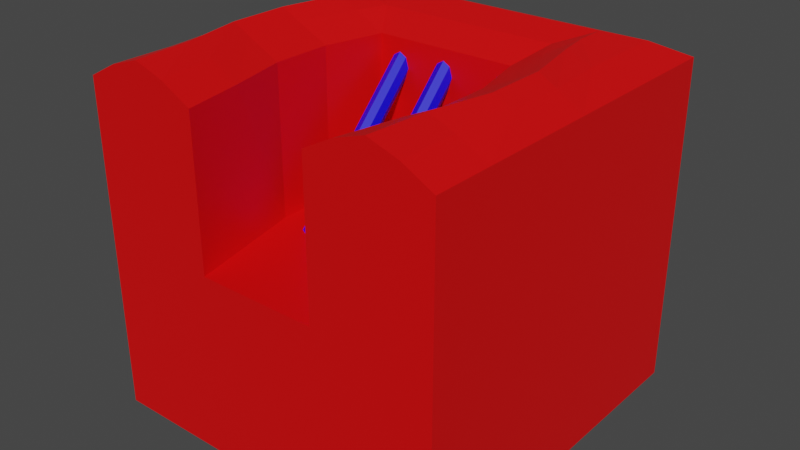 # Source: channelDrain.blend  (saved by Blender 3.4.6; exported with 4.5.12 LTS)
import bpy
from mathutils import Matrix  # noqa: F401  (used for matrix-valued properties, if any)

bpy.ops.wm.read_factory_settings(use_empty=True)
scene = bpy.context.scene
scene.name = 'Scene'

# ---- collections
col_collection = bpy.data.collections.new('Collection'); scene.collection.children.link(col_collection)

# ---- materials (node trees are filled in below, after node groups)
mat_material = bpy.data.materials.new('Material')
mat_material.alpha_threshold = 0.0
mat_material.use_transparent_shadow = False
mat_material.roughness = 0.5
mat_material.line_color = (0.0, 0.0, 0.0, 1.0)
mat_material_001 = bpy.data.materials.new('Material.001')
mat_material_001.use_transparent_shadow = False

# ---- material node trees
mat_material.use_nodes = True; mat_material.node_tree.nodes.clear()
_N = mat_material.node_tree.nodes; _L = mat_material.node_tree.links
n0 = _N.new('ShaderNodeOutputMaterial'); n0.name = 'Material Output'; n0.location = (300, 300)
n1 = _N.new('ShaderNodeBsdfPrincipled'); n1.name = 'Principled BSDF'; n1.location = (10, 300)
n1.distribution = 'GGX'
n1.subsurface_method = 'RANDOM_WALK_SKIN'
n1.inputs[0].default_value = (0.8, 0.0, 0.0007789, 1.0)
n1.inputs[3].default_value = 1.45
n1.inputs[27].default_value = (0.0, 0.0, 0.0, 1.0)
n1.inputs[28].default_value = 1.0
_L.new(n1.outputs[0], n0.inputs[0])
n0.is_active_output = True
mat_material_001.use_nodes = True; mat_material_001.node_tree.nodes.clear()
_N = mat_material_001.node_tree.nodes; _L = mat_material_001.node_tree.links
n0 = _N.new('ShaderNodeBsdfPrincipled'); n0.name = 'Principled BSDF'; n0.location = (10, 300)
n0.distribution = 'GGX'
n0.subsurface_method = 'RANDOM_WALK_SKIN'
n0.inputs[0].default_value = (0.002129, 0.0, 0.8, 1.0)
n0.inputs[3].default_value = 1.45
n0.inputs[27].default_value = (0.0, 0.0, 0.0, 1.0)
n0.inputs[28].default_value = 1.0
n1 = _N.new('ShaderNodeOutputMaterial'); n1.name = 'Material Output'; n1.location = (300, 300)
_L.new(n0.outputs[0], n1.inputs[0])
n1.is_active_output = True

# ---- world
world_world = bpy.data.worlds.new('World'); scene.world = world_world
world_world.use_nodes = True; world_world.node_tree.nodes.clear()
_N = world_world.node_tree.nodes; _L = world_world.node_tree.links
n0 = _N.new('ShaderNodeOutputWorld'); n0.name = 'World Output'; n0.location = (300, 300)
n1 = _N.new('ShaderNodeBackground'); n1.name = 'Background'; n1.location = (10, 300)
n1.inputs[0].default_value = (0.05088, 0.05088, 0.05088, 1.0)
_L.new(n1.outputs[0], n0.inputs[0])
n0.is_active_output = True
world_world.color = (0.05088, 0.05088, 0.05088)
world_world.use_sun_shadow = False
world_world.sun_shadow_jitter_overblur = 0.0

# ---- meshes
me_cube = bpy.data.meshes.new('Cube')
me_cube.from_pydata([(1.0, 1.0, 0.5), (1.0, 1.0, -0.5), (1.0, -1.0, 0.5), (1.0, -1.0, -0.5), (-1.0, 1.0, 0.5), (-1.0, 1.0, -0.5), (-1.0, -1.0, 0.5), (-1.0, -1.0, -0.5), (0.3333, 1.0, -0.5), (-0.3333, 1.0, -0.5), (0.3333, -1.0, 0.5), (-0.3333, -1.0, 0.5), (-0.3333, -1.0, -0.5), (0.3333, -1.0, -0.5), (-0.3333, 1.0, 0.5), (0.3333, 1.0, 0.5), (-1.0, 0.3333, -0.5), (-1.0, -0.3333, -0.5), (1.0, 0.3333, 0.5), (1.0, -0.3333, 0.5), (-1.0, -0.3333, 0.5), (-1.0, 0.3333, 0.5), (1.0, -0.3333, -0.5), (1.0, 0.3333, -0.5), (-0.3333, 0.3333, -0.5), (-0.3333, -0.3333, -0.5), (0.3333, 0.3333, -0.5), (0.3333, -0.3333, -0.5), (0.4782, -0.3333, 0.5), (-0.4782, -0.3333, 0.5), (-1.0, -0.3333, 1.321), (1.0, 0.3333, 1.321), (-0.3978, 0.3333, 1.321), (-0.4782, -0.3333, 1.321), (-0.3333, 1.0, 1.321), (0.3333, -1.0, 1.321), (1.0, 1.0, 1.321), (0.3333, 1.0, 1.321), (-1.0, 1.0, 1.321), (-1.0, 0.3333, 1.321), (1.0, -1.0, 1.321), (1.0, -0.3333, 1.321), (-1.0, -1.0, 1.321), (-0.3333, -1.0, 1.321), (0.3978, 0.3333, 0.5), (-0.3978, 0.3333, 0.5), (0.3978, 0.3333, 1.321), (0.4782, -0.3333, 1.321), (-0.6667, -1.0, 1.465), (0.6667, -1.0, 1.465), (0.7637, -0.3333, 1.465), (-0.3333, 0.6667, 1.465), (-0.693, 0.3333, 1.465), (0.693, 0.3333, 1.465), (-0.7637, -0.3333, 1.465), (0.3333, 0.6667, 1.465), (-0.6667, 0.6667, 1.465), (0.6667, 0.6667, 1.465), (-0.8333, -1.0, 1.41), (0.0, 1.0, 1.321), (0.5, -1.0, 1.41), (0.6596, -0.3333, 1.41), (-0.3333, 0.8333, 1.41), (0.0, 0.3333, 1.321), (1.0, 0.0, 1.321), (-0.8335, 0.3333, 1.41), (-1.0, 0.0, 1.321), (1.0, 0.6667, 1.321), (0.6667, 1.0, 1.321), (-0.6667, 1.0, 1.321), (0.4782, 0.0, 1.321), (0.5659, 0.3333, 1.41), (-0.3978, -0.6667, 1.321), (-1.0, 0.6667, 1.321), (0.3978, -0.6667, 1.321), (-0.8608, -0.3333, 1.41), (0.3333, 0.8333, 1.41), (-1.0, -0.6667, 1.321), (-0.4782, 0.0, 1.321), (1.0, -0.6667, 1.321), (-0.8333, 0.8333, 1.41), (0.8333, 0.8333, 1.41), (-0.5, -1.0, 1.41), (0.8333, -1.0, 1.41), (0.8608, -0.3333, 1.41), (-0.3443, 0.5, 1.41), (-0.5659, 0.3333, 1.41), (0.8335, 0.3333, 1.41), (-0.6596, -0.3333, 1.41), (0.3443, 0.5, 1.41), (-0.5096, 0.5, 1.41), (0.5096, 0.5, 1.41), (0.5, 0.6667, 1.465), (-0.5, 0.6667, 1.465), (0.0, 0.6667, 1.465), (-0.693, -0.6667, 1.465), (-0.6667, 0.5, 1.465), (0.7637, 0.0, 1.465), (0.693, -0.6667, 1.465), (0.6667, 0.5, 1.465), (-0.7637, 0.0, 1.465), (-0.6596, 0.0, 1.41), (0.8333, 0.5833, 1.41), (0.8335, -0.6667, 1.41), (0.8608, 0.0, 1.41), (-0.5659, -0.6667, 1.41), (0.0, 0.5, 1.41), (-0.5833, 0.8333, 1.41), (0.5833, 0.8333, 1.41), (0.0, 0.8333, 1.41), (-0.8335, -0.6667, 1.41), (-0.8333, 0.5833, 1.41), (0.6596, 0.0, 1.41), (0.5659, -0.6667, 1.41), (-0.8608, 0.0, 1.41), (-0.4782, 0.0, 0.5), (0.4782, 0.0, 0.5), (-7.859e-09, -0.5564, 0.3467), (-7.859e-09, 0.4362, 1.365), (-0.03874, -0.5449, 0.3355), (-0.03874, 0.4477, 1.354), (-0.05479, -0.5172, 0.3085), (-0.05479, 0.4754, 1.327), (-0.03874, -0.4894, 0.2814), (-0.03874, 0.5032, 1.3), (-7.859e-09, -0.4779, 0.2702), (-7.859e-09, 0.5147, 1.289), (0.03874, -0.4894, 0.2814), (0.03874, 0.5032, 1.3), (0.05479, -0.5172, 0.3085), (0.05479, 0.4754, 1.327), (0.03874, -0.5449, 0.3355), (0.03874, 0.4477, 1.354), (-0.2773, -0.545, 0.3467), (-0.2773, 0.4476, 1.365), (-0.316, -0.5335, 0.3355), (-0.316, 0.4591, 1.354), (-0.332, -0.5058, 0.3085), (-0.332, 0.4868, 1.327), (-0.316, -0.478, 0.2814), (-0.316, 0.5146, 1.3), (-0.2773, -0.4665, 0.2702), (-0.2773, 0.5261, 1.289), (-0.2385, -0.478, 0.2814), (-0.2385, 0.5146, 1.3), (-0.2225, -0.5058, 0.3085), (-0.2225, 0.4868, 1.327), (-0.2385, -0.5335, 0.3355), (-0.2385, 0.4591, 1.354), (0.2266, -0.5642, 0.3467), (0.3416, 0.4217, 1.365), (0.1895, -0.5483, 0.3355), (0.3044, 0.4376, 1.354), (0.1768, -0.5189, 0.3085), (0.2917, 0.4671, 1.327), (0.1959, -0.4932, 0.2814), (0.3108, 0.4928, 1.3), (0.2357, -0.4862, 0.2702), (0.3507, 0.4997, 1.289), (0.2729, -0.5021, 0.2814), (0.3878, 0.4838, 1.3), (0.2856, -0.5316, 0.3085), (0.4005, 0.4544, 1.327), (0.2665, -0.5573, 0.3355), (0.3814, 0.4287, 1.354), (0.3168, -0.3129, 0.6063), (0.3751, -0.06643, 0.8609), (0.3743, 0.18, 1.116), (0.3371, 0.196, 1.104), (0.3379, -0.05053, 0.8497), (0.2797, -0.297, 0.5951), (0.3244, 0.2254, 1.077), (0.3252, -0.02111, 0.8227), (0.2669, -0.2676, 0.568), (0.3436, 0.2511, 1.05), (0.3443, 0.004585, 0.7956), (0.2861, -0.2419, 0.541), (0.3834, 0.258, 1.039), (0.3842, 0.01151, 0.7844), (0.3259, -0.235, 0.5298), (0.4205, 0.2421, 1.05), (0.4213, -0.004386, 0.7956), (0.3631, -0.2509, 0.541), (0.4333, 0.2127, 1.077), (0.434, -0.0338, 0.8227), (0.3758, -0.2803, 0.568), (0.4141, 0.187, 1.104), (0.4149, -0.0595, 0.8497), (0.3566, -0.306, 0.5951)], [], [(15, 14, 34, 59, 37), (12, 11, 6, 7), (16, 21, 4, 5), (27, 22, 3, 13), (22, 19, 2, 3), (8, 15, 0, 1), (5, 4, 14, 9), (9, 14, 15, 8), (17, 25, 12, 7), (25, 27, 13, 12), (3, 2, 10, 13), (13, 10, 11, 12), (114, 65, 39, 66), (0, 15, 37, 68, 36), (21, 20, 30, 66, 39), (20, 6, 42, 77, 30), (116, 44, 45, 115), (29, 115, 78, 33), (9, 8, 26, 24), (24, 26, 27, 25), (5, 9, 24, 16), (16, 24, 25, 17), (1, 0, 18, 23), (23, 18, 19, 22), (8, 1, 23, 26), (26, 23, 22, 27), (7, 6, 20, 17), (17, 20, 21, 16), (53, 99, 71), (28, 10, 35, 74, 47), (11, 29, 33, 72, 43), (14, 4, 38, 69, 34), (45, 44, 46, 63, 32), (4, 21, 39, 73, 38), (19, 18, 31, 64, 41), (113, 61, 47, 74), (112, 71, 46, 70), (111, 73, 39, 65), (44, 116, 70, 46), (110, 75, 30, 77), (109, 59, 34, 62), (10, 28, 29, 11), (18, 0, 36, 67, 31), (6, 11, 43, 82, 48, 58, 42), (10, 2, 40, 83, 49, 60, 35), (2, 19, 41, 79, 40), (46, 91, 89), (56, 90, 93), (108, 68, 37, 76), (107, 93, 51, 62), (106, 94, 51, 85), (105, 88, 54, 95), (32, 90, 86), (104, 87, 53, 97), (103, 84, 50, 98), (102, 81, 57, 99), (101, 86, 52, 100), (88, 101, 100, 54), (33, 78, 101, 88), (78, 32, 86, 101), (87, 102, 99, 53), (31, 67, 102, 87), (67, 36, 81, 102), (83, 103, 98, 49), (40, 79, 103, 83), (79, 41, 84, 103), (84, 104, 97, 50), (41, 64, 104, 84), (64, 31, 87, 104), (86, 96, 52), (86, 90, 96), (90, 56, 96), (82, 105, 95, 48), (43, 72, 105, 82), (72, 33, 88, 105), (63, 106, 85, 32), (46, 89, 106, 63), (89, 55, 94, 106), (69, 107, 62, 34), (38, 80, 107, 69), (80, 56, 93, 107), (92, 108, 76, 55), (57, 81, 108, 92), (81, 36, 68, 108), (93, 85, 51), (93, 90, 85), (90, 32, 85), (89, 92, 55), (89, 91, 92), (91, 57, 92), (94, 109, 62, 51), (55, 76, 109, 94), (76, 37, 59, 109), (58, 110, 77, 42), (48, 95, 110, 58), (95, 54, 75, 110), (96, 111, 65, 52), (56, 80, 111, 96), (80, 38, 73, 111), (61, 112, 70, 47), (50, 97, 112, 61), (97, 53, 71, 112), (60, 113, 74, 35), (49, 98, 113, 60), (98, 50, 61, 113), (71, 91, 46), (71, 99, 91), (99, 57, 91), (75, 114, 66, 30), (54, 100, 114, 75), (100, 52, 65, 114), (28, 116, 115, 29), (78, 115, 45, 32), (70, 116, 28, 47), (117, 118, 120, 119), (119, 120, 122, 121), (121, 122, 124, 123), (123, 124, 126, 125), (125, 126, 128, 127), (127, 128, 130, 129), (120, 118, 132, 130, 128, 126, 124, 122), (129, 130, 132, 131), (131, 132, 118, 117), (117, 119, 121, 123, 125, 127, 129, 131), (133, 134, 136, 135), (135, 136, 138, 137), (137, 138, 140, 139), (139, 140, 142, 141), (141, 142, 144, 143), (143, 144, 146, 145), (136, 134, 148, 146, 144, 142, 140, 138), (145, 146, 148, 147), (147, 148, 134, 133), (133, 135, 137, 139, 141, 143, 145, 147), (167, 150, 152, 168), (168, 152, 154, 171), (171, 154, 156, 174), (174, 156, 158, 177), (177, 158, 160, 180), (180, 160, 162, 183), (152, 150, 164, 162, 160, 158, 156, 154), (183, 162, 164, 186), (186, 164, 150, 167), (149, 151, 153, 155, 157, 159, 161, 163), (163, 188, 165, 149), (188, 187, 166, 165), (187, 186, 167, 166), (161, 185, 188, 163), (185, 184, 187, 188), (184, 183, 186, 187), (159, 182, 185, 161), (182, 181, 184, 185), (181, 180, 183, 184), (157, 179, 182, 159), (179, 178, 181, 182), (178, 177, 180, 181), (155, 176, 179, 157), (176, 175, 178, 179), (175, 174, 177, 178), (153, 173, 176, 155), (173, 172, 175, 176), (172, 171, 174, 175), (151, 170, 173, 153), (170, 169, 172, 173), (169, 168, 171, 172), (149, 165, 170, 151), (165, 166, 169, 170), (166, 167, 168, 169)])
me_cube.polygons.foreach_set('material_index', [0, 0, 0, 0, 0, 0, 0, 0, 0, 0, 0, 0, 0, 0, 0, 0, 0, 0, 0, 0, 0, 0, 0, 0, 0, 0, 0, 0, 0, 0, 0, 0, 0, 0, 0, 0, 0, 0, 0, 0, 0, 0, 0, 0, 0, 0, 0, 0, 0, 0, 0, 0, 0, 0, 0, 0, 0, 0, 0, 0, 0, 0, 0, 0, 0, 0, 0, 0, 0, 0, 0, 0, 0, 0, 0, 0, 0, 0, 0, 0, 0, 0, 0, 0, 0, 0, 0, 0, 0, 0, 0, 0, 0, 0, 0, 0, 0, 0, 0, 0, 0, 0, 0, 0, 0, 0, 0, 0, 0, 0, 0, 0, 0, 0, 1, 1, 1, 1, 1, 1, 1, 1, 1, 1, 1, 1, 1, 1, 1, 1, 1, 1, 1, 1, 1, 1, 1, 1, 1, 1, 1, 1, 1, 1, 1, 1, 1, 1, 1, 1, 1, 1, 1, 1, 1, 1, 1, 1, 1, 1, 1, 1, 1, 1, 1, 1, 1, 1])
_uv = me_cube.uv_layers.new(name='UVMap')
_uv.uv.foreach_set('vector', [0.625, 0.4167, 0.625, 0.3333, 0.625, 0.3333, 0.625, 0.375, 0.625, 0.4167, 0.375, 0.9167, 0.625, 0.9167, 0.625, 1.0, 0.375, 1.0, 0.375, 0.1667, 0.625, 0.1667, 0.625, 0.25, 0.375, 0.25, 0.2917, 0.6667, 0.375, 0.6667, 0.375, 0.75, 0.2917, 0.75, 0.375, 0.6667, 0.625, 0.6667, 0.625, 0.75, 0.375, 0.75, 0.375, 0.4167, 0.625, 0.4167, 0.625, 0.5, 0.375, 0.5, 0.375, 0.25, 0.625, 0.25, 0.625, 0.3333, 0.375, 0.3333, 0.375, 0.3333, 0.625, 0.3333, 0.625, 0.4167, 0.375, 0.4167, 0.125, 0.6667, 0.2083, 0.6667, 0.2083, 0.75, 0.125, 0.75, 0.2083, 0.6667, 0.2917, 0.6667, 0.2917, 0.75, 0.2083, 0.75, 0.375, 0.75, 0.625, 0.75, 0.625, 0.8333, 0.375, 0.8333, 0.375, 0.8333, 0.625, 0.8333, 0.625, 0.9167, 0.375, 0.9167, 0.625, 0.2083, 0.625, 0.2292, 0.625, 0.1667, 0.625, 0.125, 0.625, 0.5, 0.625, 0.4167, 0.625, 0.4167, 0.625, 0.4583, 0.625, 0.5, 0.625, 0.1667, 0.625, 0.08333, 0.625, 0.08333, 0.625, 0.125, 0.625, 0.1667, 0.625, 0.08333, 0.625, 0.0, 0.625, 0.0, 0.625, 0.04167, 0.625, 0.08333, 0.625, 0.5417, 0.625, 0.5, 0.625, 0.4167, 0.625, 0.4583, 0.625, 0.5, 0.625, 0.4583, 0.625, 0.4583, 0.625, 0.5, 0.2083, 0.5, 0.2917, 0.5, 0.2917, 0.5833, 0.2083, 0.5833, 0.2083, 0.5833, 0.2917, 0.5833, 0.2917, 0.6667, 0.2083, 0.6667, 0.125, 0.5, 0.2083, 0.5, 0.2083, 0.5833, 0.125, 0.5833, 0.125, 0.5833, 0.2083, 0.5833, 0.2083, 0.6667, 0.125, 0.6667, 0.375, 0.5, 0.625, 0.5, 0.625, 0.5833, 0.375, 0.5833, 0.375, 0.5833, 0.625, 0.5833, 0.625, 0.6667, 0.375, 0.6667, 0.2917, 0.5, 0.375, 0.5, 0.375, 0.5833, 0.2917, 0.5833, 0.2917, 0.5833, 0.375, 0.5833, 0.375, 0.6667, 0.2917, 0.6667, 0.375, 0.0, 0.625, 0.0, 0.625, 0.08333, 0.375, 0.08333, 0.375, 0.08333, 0.625, 0.08333, 0.625, 0.1667, 0.375, 0.1667, 0.625, 0.5417, 0.625, 0.5208, 0.625, 0.5208, 0.625, 0.5833, 0.625, 0.8333, 0.625, 0.8333, 0.625, 0.7083, 0.625, 0.5833, 0.625, 0.9167, 0.625, 0.5, 0.625, 0.5, 0.625, 0.7083, 0.625, 0.9167, 0.625, 0.3333, 0.625, 0.25, 0.625, 0.25, 0.625, 0.2917, 0.625, 0.3333, 0.625, 0.4167, 0.625, 0.5, 0.625, 0.5, 0.625, 0.4583, 0.625, 0.4167, 0.625, 0.25, 0.625, 0.1667, 0.625, 0.1667, 0.625, 0.2083, 0.625, 0.25, 0.625, 0.6667, 0.625, 0.5833, 0.625, 0.5833, 0.625, 0.625, 0.625, 0.6667, 0.625, 0.7083, 0.625, 0.6042, 0.625, 0.5833, 0.625, 0.7083, 0.625, 0.5625, 0.625, 0.5208, 0.625, 0.5, 0.625, 0.5417, 0.625, 0.2604, 0.625, 0.2083, 0.625, 0.1667, 0.625, 0.2292, 0.625, 0.5, 0.625, 0.5417, 0.625, 0.5417, 0.625, 0.5, 0.625, 0.5833, 0.625, 0.1875, 0.625, 0.08333, 0.625, 0.5417, 0.625, 0.3958, 0.625, 0.375, 0.625, 0.3333, 0.625, 0.3542, 0.625, 0.8333, 0.625, 0.5833, 0.625, 0.5, 0.625, 0.9167, 0.625, 0.5833, 0.625, 0.5, 0.625, 0.5, 0.625, 0.5417, 0.625, 0.5833, 0.625, 1.0, 0.625, 0.9167, 0.625, 0.9167, 0.625, 0.9375, 0.625, 0.9583, 0.625, 0.9792, 0.625, 1.0, 0.625, 0.8333, 0.625, 0.75, 0.625, 0.75, 0.625, 0.7708, 0.625, 0.7917, 0.625, 0.8125, 0.625, 0.8333, 0.625, 0.75, 0.625, 0.6667, 0.625, 0.6667, 0.625, 0.7083, 0.625, 0.75, 0.625, 0.5, 0.625, 0.5, 0.625, 0.4792, 0.625, 0.3333, 0.625, 0.375, 0.625, 0.3542, 0.625, 0.4688, 0.625, 0.4583, 0.625, 0.4167, 0.625, 0.4375, 0.625, 0.3229, 0.625, 0.3542, 0.625, 0.375, 0.625, 0.3542, 0.625, 0.4375, 0.625, 0.4167, 0.625, 0.375, 0.625, 0.3958, 0.625, 0.6667, 0.625, 0.3958, 0.625, 0.2917, 0.625, 0.625, 0.625, 0.4167, 0.625, 0.375, 0.625, 0.3542, 0.625, 0.6042, 0.625, 0.5625, 0.625, 0.5417, 0.625, 0.5833, 0.625, 0.7083, 0.625, 0.6458, 0.625, 0.625, 0.625, 0.7083, 0.625, 0.5312, 0.625, 0.5, 0.625, 0.5, 0.625, 0.5208, 0.625, 0.375, 0.625, 0.3542, 0.625, 0.2917, 0.625, 0.2917, 0.625, 0.3958, 0.625, 0.375, 0.625, 0.2917, 0.625, 0.2917, 0.625, 0.5, 0.625, 0.4583, 0.625, 0.375, 0.625, 0.3958, 0.625, 0.4583, 0.625, 0.4167, 0.625, 0.3542, 0.625, 0.375, 0.625, 0.5625, 0.625, 0.5312, 0.625, 0.5208, 0.625, 0.5417, 0.625, 0.5833, 0.625, 0.5417, 0.625, 0.5312, 0.625, 0.5625, 0.625, 0.5417, 0.625, 0.5, 0.625, 0.5, 0.625, 0.5312, 0.625, 0.7708, 0.625, 0.7083, 0.625, 0.7083, 0.625, 0.7917, 0.625, 0.75, 0.625, 0.7083, 0.625, 0.7083, 0.625, 0.7708, 0.625, 0.7083, 0.625, 0.6667, 0.625, 0.6458, 0.625, 0.7083, 0.625, 0.6458, 0.625, 0.6042, 0.625, 0.5833, 0.625, 0.625, 0.625, 0.6667, 0.625, 0.625, 0.625, 0.6042, 0.625, 0.6458, 0.625, 0.625, 0.625, 0.5833, 0.625, 0.5625, 0.625, 0.6042, 0.625, 0.3542, 0.625, 0.3125, 0.625, 0.2917, 0.625, 0.3542, 0.625, 0.375, 0.625, 0.3125, 0.625, 0.375, 0.625, 0.3333, 0.625, 0.3125, 0.625, 0.9375, 0.625, 0.6667, 0.625, 0.625, 0.625, 0.9583, 0.625, 0.9167, 0.625, 0.7083, 0.625, 0.6667, 0.625, 0.9375, 0.625, 0.7083, 0.625, 0.5, 0.625, 0.3958, 0.625, 0.6667, 0.625, 0.4583, 0.625, 0.4375, 0.625, 0.3958, 0.625, 0.4167, 0.625, 0.5, 0.625, 0.4792, 0.625, 0.4375, 0.625, 0.4583, 0.625, 0.4792, 0.625, 0.4583, 0.625, 0.4167, 0.625, 0.4375, 0.625, 0.2917, 0.625, 0.3229, 0.625, 0.3542, 0.625, 0.3333, 0.625, 0.25, 0.625, 0.2917, 0.625, 0.3229, 0.625, 0.2917, 0.625, 0.2917, 0.625, 0.3333, 0.625, 0.3542, 0.625, 0.3229, 0.625, 0.4792, 0.625, 0.4688, 0.625, 0.4375, 0.625, 0.4583, 0.625, 0.5, 0.625, 0.5, 0.625, 0.4688, 0.625, 0.4792, 0.625, 0.5, 0.625, 0.5, 0.625, 0.4583, 0.625, 0.4688, 0.625, 0.3542, 0.625, 0.3958, 0.625, 0.375, 0.625, 0.3542, 0.625, 0.375, 0.625, 0.3958, 0.625, 0.375, 0.625, 0.4167, 0.625, 0.3958, 0.625, 0.4792, 0.625, 0.4792, 0.625, 0.4583, 0.625, 0.4792, 0.625, 0.5, 0.625, 0.4792, 0.625, 0.5, 0.625, 0.5, 0.625, 0.4792, 0.625, 0.4167, 0.625, 0.3958, 0.625, 0.3542, 0.625, 0.375, 0.625, 0.4583, 0.625, 0.4375, 0.625, 0.3958, 0.625, 0.4167, 0.625, 0.4375, 0.625, 0.4167, 0.625, 0.375, 0.625, 0.3958, 0.625, 0.9792, 0.625, 0.5833, 0.625, 0.5417, 0.625, 1.0, 0.625, 0.9583, 0.625, 0.625, 0.625, 0.5833, 0.625, 0.9792, 0.625, 0.625, 0.625, 0.2917, 0.625, 0.1875, 0.625, 0.5833, 0.625, 0.3125, 0.625, 0.2604, 0.625, 0.2292, 0.625, 0.2917, 0.625, 0.3333, 0.625, 0.2917, 0.625, 0.2604, 0.625, 0.3125, 0.625, 0.2917, 0.625, 0.25, 0.625, 0.2083, 0.625, 0.2604, 0.625, 0.6042, 0.625, 0.5625, 0.625, 0.5417, 0.625, 0.5833, 0.625, 0.625, 0.625, 0.5833, 0.625, 0.5625, 0.625, 0.6042, 0.625, 0.5833, 0.625, 0.5417, 0.625, 0.5208, 0.625, 0.5625, 0.625, 0.8125, 0.625, 0.7083, 0.625, 0.7083, 0.625, 0.8333, 0.625, 0.7917, 0.625, 0.7083, 0.625, 0.7083, 0.625, 0.8125, 0.625, 0.7083, 0.625, 0.625, 0.625, 0.6042, 0.625, 0.7083, 0.625, 0.5208, 0.625, 0.5, 0.625, 0.5, 0.625, 0.5208, 0.625, 0.5208, 0.625, 0.5, 0.625, 0.5208, 0.625, 0.5, 0.625, 0.5, 0.625, 0.1875, 0.625, 0.2083, 0.625, 0.125, 0.625, 0.08333, 0.625, 0.2917, 0.625, 0.2917, 0.625, 0.2083, 0.625, 0.1875, 0.625, 0.2917, 0.625, 0.2917, 0.625, 0.2292, 0.625, 0.2083, 0.625, 0.5833, 0.625, 0.5417, 0.625, 0.4583, 0.625, 0.5, 0.625, 0.4583, 0.625, 0.4583, 0.625, 0.4167, 0.625, 0.4167, 0.625, 0.5417, 0.625, 0.5417, 0.625, 0.5833, 0.625, 0.5833, 1.0, 0.5, 1.0, 1.0, 0.875, 1.0, 0.875, 0.5, 0.875, 0.5, 0.875, 1.0, 0.75, 1.0, 0.75, 0.5, 0.75, 0.5, 0.75, 1.0, 0.625, 1.0, 0.625, 0.5, 0.625, 0.5, 0.625, 1.0, 0.5, 1.0, 0.5, 0.5, 0.5, 0.5, 0.5, 1.0, 0.375, 1.0, 0.375, 0.5, 0.375, 0.5, 0.375, 1.0, 0.25, 1.0, 0.25, 0.5, 0.4197, 0.4197, 0.25, 0.49, 0.08029, 0.4197, 0.01, 0.25, 0.08029, 0.08029, 0.25, 0.01, 0.4197, 0.08029, 0.49, 0.25, 0.25, 0.5, 0.25, 1.0, 0.125, 1.0, 0.125, 0.5, 0.125, 0.5, 0.125, 1.0, 0.0, 1.0, 0.0, 0.5, 0.75, 0.49, 0.9197, 0.4197, 0.99, 0.25, 0.9197, 0.08029, 0.75, 0.01, 0.5803, 0.08029, 0.51, 0.25, 0.5803, 0.4197, 1.0, 0.5, 1.0, 1.0, 0.875, 1.0, 0.875, 0.5, 0.875, 0.5, 0.875, 1.0, 0.75, 1.0, 0.75, 0.5, 0.75, 0.5, 0.75, 1.0, 0.625, 1.0, 0.625, 0.5, 0.625, 0.5, 0.625, 1.0, 0.5, 1.0, 0.5, 0.5, 0.5, 0.5, 0.5, 1.0, 0.375, 1.0, 0.375, 0.5, 0.375, 0.5, 0.375, 1.0, 0.25, 1.0, 0.25, 0.5, 0.4197, 0.4197, 0.25, 0.49, 0.08029, 0.4197, 0.01, 0.25, 0.08029, 0.08029, 0.25, 0.01, 0.4197, 0.08029, 0.49, 0.25, 0.25, 0.5, 0.25, 1.0, 0.125, 1.0, 0.125, 0.5, 0.125, 0.5, 0.125, 1.0, 0.0, 1.0, 0.0, 0.5, 0.75, 0.49, 0.9197, 0.4197, 0.99, 0.25, 0.9197, 0.08029, 0.75, 0.01, 0.5803, 0.08029, 0.51, 0.25, 0.5803, 0.4197, 1.0, 0.8774, 1.0, 1.0, 0.875, 1.0, 0.875, 0.8774, 0.875, 0.8774, 0.875, 1.0, 0.75, 1.0, 0.75, 0.8774, 0.75, 0.8774, 0.75, 1.0, 0.625, 1.0, 0.625, 0.8774, 0.625, 0.8774, 0.625, 1.0, 0.5, 1.0, 0.5, 0.8774, 0.5, 0.8774, 0.5, 1.0, 0.375, 1.0, 0.375, 0.8774, 0.375, 0.8774, 0.375, 1.0, 0.25, 1.0, 0.25, 0.8774, 0.4197, 0.4197, 0.25, 0.49, 0.08029, 0.4197, 0.01, 0.25, 0.08029, 0.08029, 0.25, 0.01, 0.4197, 0.08029, 0.49, 0.25, 0.25, 0.8774, 0.25, 1.0, 0.125, 1.0, 0.125, 0.8774, 0.125, 0.8774, 0.125, 1.0, 0.0, 1.0, 0.0, 0.8774, 0.75, 0.49, 0.9197, 0.4197, 0.99, 0.25, 0.9197, 0.08029, 0.75, 0.01, 0.5803, 0.08029, 0.51, 0.25, 0.5803, 0.4197, 0.125, 0.5, 0.125, 0.6274, 0.0, 0.6274, 0.0, 0.5, 0.125, 0.6274, 0.125, 0.7524, 0.0, 0.7524, 0.0, 0.6274, 0.125, 0.7524, 0.125, 0.8774, 0.0, 0.8774, 0.0, 0.7524, 0.25, 0.5, 0.25, 0.6274, 0.125, 0.6274, 0.125, 0.5, 0.25, 0.6274, 0.25, 0.7524, 0.125, 0.7524, 0.125, 0.6274, 0.25, 0.7524, 0.25, 0.8774, 0.125, 0.8774, 0.125, 0.7524, 0.375, 0.5, 0.375, 0.6274, 0.25, 0.6274, 0.25, 0.5, 0.375, 0.6274, 0.375, 0.7524, 0.25, 0.7524, 0.25, 0.6274, 0.375, 0.7524, 0.375, 0.8774, 0.25, 0.8774, 0.25, 0.7524, 0.5, 0.5, 0.5, 0.6274, 0.375, 0.6274, 0.375, 0.5, 0.5, 0.6274, 0.5, 0.7524, 0.375, 0.7524, 0.375, 0.6274, 0.5, 0.7524, 0.5, 0.8774, 0.375, 0.8774, 0.375, 0.7524, 0.625, 0.5, 0.625, 0.6274, 0.5, 0.6274, 0.5, 0.5, 0.625, 0.6274, 0.625, 0.7524, 0.5, 0.7524, 0.5, 0.6274, 0.625, 0.7524, 0.625, 0.8774, 0.5, 0.8774, 0.5, 0.7524, 0.75, 0.5, 0.75, 0.6274, 0.625, 0.6274, 0.625, 0.5, 0.75, 0.6274, 0.75, 0.7524, 0.625, 0.7524, 0.625, 0.6274, 0.75, 0.7524, 0.75, 0.8774, 0.625, 0.8774, 0.625, 0.7524, 0.875, 0.5, 0.875, 0.6274, 0.75, 0.6274, 0.75, 0.5, 0.875, 0.6274, 0.875, 0.7524, 0.75, 0.7524, 0.75, 0.6274, 0.875, 0.7524, 0.875, 0.8774, 0.75, 0.8774, 0.75, 0.7524, 1.0, 0.5, 1.0, 0.6274, 0.875, 0.6274, 0.875, 0.5, 1.0, 0.6274, 1.0, 0.7524, 0.875, 0.7524, 0.875, 0.6274, 1.0, 0.7524, 1.0, 0.8774, 0.875, 0.8774, 0.875, 0.7524])
me_cube.materials.append(mat_material)
me_cube.materials.append(mat_material_001)
me_cube.use_mirror_vertex_groups = False
me_cube.update()

# ---- objects
ob_cube = bpy.data.objects.new('Cube', me_cube)

# ---- transforms, parenting, visibility, modifiers, constraints
ob_cube.location = (0.0, 0.0, 0.0)
ob_cube.lock_rotations_4d = False
ob_cube.empty_display_type = 'ARROWS'
ob_cube.lineart.crease_threshold = 0.0

# ---- collection membership
col_collection.objects.link(ob_cube)

# ---- scene / render settings (as saved in the file)
scene.frame_start = 1; scene.frame_end = 250; scene.frame_set(1)
scene.render.engine = 'BLENDER_EEVEE_NEXT'
scene.cycles.sampling_pattern = 'TABULATED_SOBOL'
scene.cycles.use_light_tree = False
scene.view_settings.view_transform = 'Filmic'
bpy.context.view_layer.update()

# ---- added for rendering (the .blend has no active camera and no usable light): camera, sun
cam_auto = bpy.data.cameras.new('AutoCamera')
cam_auto.lens = 50.0
cam_auto.sensor_width = 36.0
cam_auto.clip_end = 1000.0
ob_auto_camera = bpy.data.objects.new('AutoCamera', cam_auto)
scene.collection.objects.link(ob_auto_camera)
ob_auto_camera.location = (3.18652, -3.82382, 3.03175)
ob_auto_camera.rotation_euler = (1.09748, -7.21219e-08, 0.694738)
scene.camera = ob_auto_camera
light_auto_sun = bpy.data.lights.new('AutoSun', 'SUN')
light_auto_sun.energy = 3.0
light_auto_sun.angle = 0.0523599
ob_auto_sun = bpy.data.objects.new('AutoSun', light_auto_sun)
scene.collection.objects.link(ob_auto_sun)
ob_auto_sun.rotation_euler = (0.872665, 0.174533, 0.523599)
bpy.context.view_layer.update()
